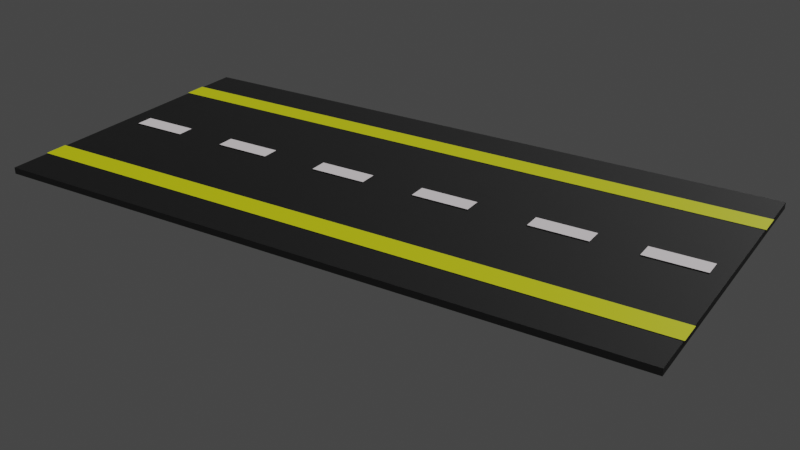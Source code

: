# Source: Asfalt_yol.blend  (saved by Blender 2.92.15; exported with 4.5.12 LTS)
import bpy
from mathutils import Matrix  # noqa: F401  (used for matrix-valued properties, if any)

bpy.ops.wm.read_factory_settings(use_empty=True)
scene = bpy.context.scene
scene.name = 'Scene'

# ---- collections
col_collection = bpy.data.collections.new('Collection'); scene.collection.children.link(col_collection)

# ---- materials (node trees are filled in below, after node groups)
mat_material_001 = bpy.data.materials.new('Material.001')
mat_material_001.use_transparent_shadow = False
mat_material = bpy.data.materials.new('Material')
mat_material.alpha_threshold = 0.0
mat_material.use_transparent_shadow = False
mat_material.line_color = (0.0, 0.0, 0.0, 1.0)
mat_material_006 = bpy.data.materials.new('Material.006')
mat_material_006.use_transparent_shadow = False

# ---- material node trees
mat_material_001.use_nodes = True; mat_material_001.node_tree.nodes.clear()
_N = mat_material_001.node_tree.nodes; _L = mat_material_001.node_tree.links
n0 = _N.new('ShaderNodeBsdfPrincipled'); n0.name = 'Principled BSDF'; n0.location = (10, 300)
n0.distribution = 'GGX'
n0.subsurface_method = 'BURLEY'
n0.inputs[0].default_value = (1.0, 0.9335, 0.9626, 1.0)
n0.inputs[3].default_value = 1.45
n0.inputs[27].default_value = (0.0, 0.0, 0.0, 1.0)
n0.inputs[28].default_value = 1.0
n1 = _N.new('ShaderNodeOutputMaterial'); n1.name = 'Material Output'; n1.location = (300, 300)
_L.new(n0.outputs[0], n1.inputs[0])
n1.is_active_output = True
mat_material.use_nodes = True; mat_material.node_tree.nodes.clear()
_N = mat_material.node_tree.nodes; _L = mat_material.node_tree.links
n0 = _N.new('ShaderNodeOutputMaterial'); n0.name = 'Material Output'; n0.location = (300, 300)
n1 = _N.new('ShaderNodeBsdfPrincipled'); n1.name = 'Principled BSDF'; n1.location = (10, 300)
n1.distribution = 'GGX'
n1.subsurface_method = 'BURLEY'
n1.inputs[0].default_value = (0.0, 0.0, 0.0, 1.0)
n1.inputs[2].default_value = 0.6955
n1.inputs[3].default_value = 1.45
n1.inputs[27].default_value = (0.0, 0.0, 0.0, 1.0)
n1.inputs[28].default_value = 1.0
_L.new(n1.outputs[0], n0.inputs[0])
n0.is_active_output = True
mat_material_006.use_nodes = True; mat_material_006.node_tree.nodes.clear()
_N = mat_material_006.node_tree.nodes; _L = mat_material_006.node_tree.links
n0 = _N.new('ShaderNodeBsdfPrincipled'); n0.name = 'Principled BSDF'; n0.location = (10, 300)
n0.distribution = 'GGX'
n0.subsurface_method = 'BURLEY'
n0.inputs[0].default_value = (0.77, 0.8, 0.0, 1.0)
n0.inputs[3].default_value = 1.45
n0.inputs[27].default_value = (0.0, 0.0, 0.0, 1.0)
n0.inputs[28].default_value = 1.0
n1 = _N.new('ShaderNodeOutputMaterial'); n1.name = 'Material Output'; n1.location = (300, 300)
_L.new(n0.outputs[0], n1.inputs[0])
n1.is_active_output = True

# ---- world
world_world = bpy.data.worlds.new('World'); scene.world = world_world
world_world.use_nodes = True; world_world.node_tree.nodes.clear()
_N = world_world.node_tree.nodes; _L = world_world.node_tree.links
n0 = _N.new('ShaderNodeOutputWorld'); n0.name = 'World Output'; n0.location = (300, 300)
n1 = _N.new('ShaderNodeBackground'); n1.name = 'Background'; n1.location = (10, 300)
n1.inputs[0].default_value = (0.05088, 0.05088, 0.05088, 1.0)
_L.new(n1.outputs[0], n0.inputs[0])
n0.is_active_output = True
world_world.color = (0.05088, 0.05088, 0.05088)
world_world.use_sun_shadow = False
world_world.sun_shadow_jitter_overblur = 0.0

# ---- cameras
cam_camera = bpy.data.cameras.new('Camera')
cam_camera.clip_end = 100.0
cam_camera.ortho_scale = 7.314

# ---- lights
light_sun = bpy.data.lights.new('Sun', 'SUN')
light_sun.transmission_factor = 0.0
light_sun.energy = 1.0
light_sun.shadow_soft_size = 0.125
light_sun_001 = bpy.data.lights.new('Sun.001', 'SUN')
light_sun_001.transmission_factor = 0.0
light_sun_001.energy = 1.0
light_sun_001.shadow_soft_size = 0.125
light_sun_002 = bpy.data.lights.new('Sun.002', 'SUN')
light_sun_002.transmission_factor = 0.0
light_sun_002.energy = 1.0
light_sun_002.shadow_soft_size = 0.125

# ---- meshes
me_plane_001 = bpy.data.meshes.new('Plane.001')
me_plane_001.from_pydata([(-1.0, -1.0, 0.0), (1.0, -1.0, 0.0), (-1.0, 1.0, 0.0), (1.0, 1.0, 0.0)], [], [(0, 1, 3, 2)])
_uv = me_plane_001.uv_layers.new(name='UVMap')
_uv.uv.foreach_set('vector', [0.0, 0.0, 1.0, 0.0, 1.0, 1.0, 0.0, 1.0])
me_plane_001.materials.append(mat_material_001)
me_plane_001.use_remesh_fix_poles = True
me_plane_001.use_remesh_preserve_attributes = False
me_plane_001.use_mirror_vertex_groups = False
me_plane_001.update()
me_cube_002 = bpy.data.meshes.new('Cube.002')
me_cube_002.from_pydata([(1.0, 1.0, 1.0), (1.0, 1.0, -1.0), (1.0, -1.0, 1.0), (1.0, -1.0, -1.0), (-1.0, 1.0, 1.0), (-1.0, 1.0, -1.0), (-1.0, -1.0, 1.0), (-1.0, -1.0, -1.0)], [], [(0, 4, 6, 2), (3, 2, 6, 7), (7, 6, 4, 5), (5, 1, 3, 7), (1, 0, 2, 3), (5, 4, 0, 1)])
_uv = me_cube_002.uv_layers.new(name='UVMap')
_uv.uv.foreach_set('vector', [0.625, 0.5, 0.875, 0.5, 0.875, 0.75, 0.625, 0.75, 0.375, 0.75, 0.625, 0.75, 0.625, 1.0, 0.375, 1.0, 0.375, 0.0, 0.625, 0.0, 0.625, 0.25, 0.375, 0.25, 0.125, 0.5, 0.375, 0.5, 0.375, 0.75, 0.125, 0.75, 0.375, 0.5, 0.625, 0.5, 0.625, 0.75, 0.375, 0.75, 0.375, 0.25, 0.625, 0.25, 0.625, 0.5, 0.375, 0.5])
me_cube_002.materials.append(mat_material)
me_cube_002.use_remesh_preserve_volume = False
me_cube_002.use_remesh_preserve_attributes = False
me_cube_002.use_mirror_vertex_groups = False
me_cube_002.update()
me_plane_004 = bpy.data.meshes.new('Plane.004')
me_plane_004.from_pydata([(-1.0, -1.0, 0.0), (1.0, -1.0, 0.0), (-1.0, 1.0, 0.0), (1.0, 1.0, 0.0)], [], [(0, 1, 3, 2)])
_uv = me_plane_004.uv_layers.new(name='UVMap')
_uv.uv.foreach_set('vector', [0.0, 0.0, 1.0, 0.0, 1.0, 1.0, 0.0, 1.0])
me_plane_004.materials.append(mat_material_001)
me_plane_004.use_remesh_fix_poles = True
me_plane_004.use_remesh_preserve_attributes = False
me_plane_004.use_mirror_vertex_groups = False
me_plane_004.update()
me_plane_005 = bpy.data.meshes.new('Plane.005')
me_plane_005.from_pydata([(-1.0, -1.0, 0.0), (1.0, -1.0, 0.0), (-1.0, 1.0, 0.0), (1.0, 1.0, 0.0)], [], [(0, 1, 3, 2)])
_uv = me_plane_005.uv_layers.new(name='UVMap')
_uv.uv.foreach_set('vector', [0.0, 0.0, 1.0, 0.0, 1.0, 1.0, 0.0, 1.0])
me_plane_005.materials.append(mat_material_001)
me_plane_005.use_remesh_fix_poles = True
me_plane_005.use_remesh_preserve_attributes = False
me_plane_005.use_mirror_vertex_groups = False
me_plane_005.update()
me_plane_006 = bpy.data.meshes.new('Plane.006')
me_plane_006.from_pydata([(-1.0, -1.0, 0.0), (1.0, -1.0, 0.0), (-1.0, 1.0, 0.0), (1.0, 1.0, 0.0)], [], [(0, 1, 3, 2)])
_uv = me_plane_006.uv_layers.new(name='UVMap')
_uv.uv.foreach_set('vector', [0.0, 0.0, 1.0, 0.0, 1.0, 1.0, 0.0, 1.0])
me_plane_006.materials.append(mat_material_001)
me_plane_006.use_remesh_fix_poles = True
me_plane_006.use_remesh_preserve_attributes = False
me_plane_006.use_mirror_vertex_groups = False
me_plane_006.update()
me_plane_007 = bpy.data.meshes.new('Plane.007')
me_plane_007.from_pydata([(-1.0, -1.0, 0.0), (1.0, -1.0, 0.0), (-1.0, 1.0, 0.0), (1.0, 1.0, 0.0)], [], [(0, 1, 3, 2)])
_uv = me_plane_007.uv_layers.new(name='UVMap')
_uv.uv.foreach_set('vector', [0.0, 0.0, 1.0, 0.0, 1.0, 1.0, 0.0, 1.0])
me_plane_007.materials.append(mat_material_001)
me_plane_007.use_remesh_fix_poles = True
me_plane_007.use_remesh_preserve_attributes = False
me_plane_007.use_mirror_vertex_groups = False
me_plane_007.update()
me_plane_008 = bpy.data.meshes.new('Plane.008')
me_plane_008.from_pydata([(-1.0, -1.0, 0.0), (1.0, -1.0, 0.0), (-1.0, 1.0, 0.0), (1.0, 1.0, 0.0)], [], [(0, 1, 3, 2)])
_uv = me_plane_008.uv_layers.new(name='UVMap')
_uv.uv.foreach_set('vector', [0.0, 0.0, 1.0, 0.0, 1.0, 1.0, 0.0, 1.0])
me_plane_008.materials.append(mat_material_001)
me_plane_008.use_remesh_fix_poles = True
me_plane_008.use_remesh_preserve_attributes = False
me_plane_008.use_mirror_vertex_groups = False
me_plane_008.update()
me_plane_010 = bpy.data.meshes.new('Plane.010')
me_plane_010.from_pydata([(-1.0, -1.0, 0.0), (1.0, -1.0, 0.0), (-1.0, 1.0, 0.0), (1.0, 1.0, 0.0)], [], [(0, 1, 3, 2)])
_uv = me_plane_010.uv_layers.new(name='UVMap')
_uv.uv.foreach_set('vector', [0.0, 0.0, 1.0, 0.0, 1.0, 1.0, 0.0, 1.0])
me_plane_010.materials.append(mat_material_006)
me_plane_010.use_remesh_fix_poles = True
me_plane_010.use_remesh_preserve_attributes = False
me_plane_010.use_mirror_vertex_groups = False
me_plane_010.update()
me_plane_012 = bpy.data.meshes.new('Plane.012')
me_plane_012.from_pydata([(-1.0, -1.0, 0.0), (1.0, -1.0, 0.0), (-1.0, 1.0, 0.0), (1.0, 1.0, 0.0)], [], [(0, 1, 3, 2)])
_uv = me_plane_012.uv_layers.new(name='UVMap')
_uv.uv.foreach_set('vector', [0.0, 0.0, 1.0, 0.0, 1.0, 1.0, 0.0, 1.0])
me_plane_012.materials.append(mat_material_006)
me_plane_012.use_remesh_fix_poles = True
me_plane_012.use_remesh_preserve_attributes = False
me_plane_012.use_mirror_vertex_groups = False
me_plane_012.update()

# ---- objects
ob_camera = bpy.data.objects.new('Camera', cam_camera)
ob_plane_001 = bpy.data.objects.new('Plane.001', me_plane_001)
ob_cube_002 = bpy.data.objects.new('Cube.002', me_cube_002)
ob_plane_002 = bpy.data.objects.new('Plane.002', me_plane_004)
ob_plane_003 = bpy.data.objects.new('Plane.003', me_plane_005)
ob_plane_004 = bpy.data.objects.new('Plane.004', me_plane_006)
ob_plane_005 = bpy.data.objects.new('Plane.005', me_plane_007)
ob_plane_006 = bpy.data.objects.new('Plane.006', me_plane_008)
ob_plane_007 = bpy.data.objects.new('Plane.007', me_plane_010)
ob_plane_008 = bpy.data.objects.new('Plane.008', me_plane_012)
ob_sun = bpy.data.objects.new('Sun', light_sun)
ob_sun_001 = bpy.data.objects.new('Sun.001', light_sun_001)
ob_sun_002 = bpy.data.objects.new('Sun.002', light_sun_002)

# ---- transforms, parenting, visibility, modifiers, constraints
ob_camera.location = (7.359, -11.44, 6.205)
ob_camera.rotation_euler = (1.109, -0.0, 0.5589)
ob_camera.lock_rotations_4d = False
ob_camera.empty_display_type = 'ARROWS'
ob_camera.color = (0.0, 0.0, 0.0, 0.0)
ob_camera.display_type = 'WIRE'
ob_camera.lineart.crease_threshold = 0.0
ob_plane_001.location = (-2.391, -0.0005993, 0.05693)
ob_plane_001.scale = (0.4185, 0.1299, 1.0)
ob_plane_001.lineart.crease_threshold = 0.0
ob_cube_002.location = (0.0, 0.0, 0.0)
ob_cube_002.scale = (4.691, 2.267, 0.04662)
ob_cube_002.lock_rotations_4d = False
ob_cube_002.empty_display_type = 'ARROWS'
ob_cube_002.lineart.crease_threshold = 0.0
ob_plane_002.location = (-0.7218, -0.0005993, 0.05693)
ob_plane_002.scale = (0.4185, 0.1299, 1.0)
ob_plane_002.lineart.crease_threshold = 0.0
ob_plane_003.location = (0.8876, -0.0005993, 0.05693)
ob_plane_003.scale = (0.4185, 0.1299, 1.0)
ob_plane_003.lineart.crease_threshold = 0.0
ob_plane_004.location = (2.564, -0.0005993, 0.05693)
ob_plane_004.scale = (0.4185, 0.1299, 1.0)
ob_plane_004.lineart.crease_threshold = 0.0
ob_plane_005.location = (4.044, -0.0005993, 0.05693)
ob_plane_005.scale = (0.4185, 0.1299, 1.0)
ob_plane_005.lineart.crease_threshold = 0.0
ob_plane_006.location = (-3.989, -0.0005993, 0.05693)
ob_plane_006.scale = (0.4185, 0.1299, 1.0)
ob_plane_006.lineart.crease_threshold = 0.0
ob_plane_007.location = (0.0, 1.492, 0.05153)
ob_plane_007.scale = (4.704, 0.1719, 1.0)
ob_plane_007.lineart.crease_threshold = 0.0
ob_plane_008.location = (0.0, -1.501, 0.05153)
ob_plane_008.scale = (4.704, 0.1719, 1.0)
ob_plane_008.lineart.crease_threshold = 0.0
ob_sun.location = (0.0, 10.08, 4.761)
ob_sun.rotation_euler = (-1.095, 0.09934, -0.0606)
ob_sun.lineart.crease_threshold = 0.0
ob_sun_001.location = (7.606, 0.0, 5.457)
ob_sun_001.rotation_euler = (0.1862, 0.977, 0.09919)
ob_sun_001.lineart.crease_threshold = 0.0
ob_sun_002.location = (0.0, -8.828, 3.848)
ob_sun_002.rotation_euler = (1.081, 0.009591, 0.005757)
ob_sun_002.lineart.crease_threshold = 0.0

# ---- collection membership
col_collection.objects.link(ob_camera)
col_collection.objects.link(ob_plane_001)
col_collection.objects.link(ob_cube_002)
col_collection.objects.link(ob_plane_002)
col_collection.objects.link(ob_plane_003)
col_collection.objects.link(ob_plane_004)
col_collection.objects.link(ob_plane_005)
col_collection.objects.link(ob_plane_006)
col_collection.objects.link(ob_plane_007)
col_collection.objects.link(ob_plane_008)
col_collection.objects.link(ob_sun)
col_collection.objects.link(ob_sun_001)
col_collection.objects.link(ob_sun_002)

# ---- scene / render settings (as saved in the file)
scene.camera = ob_camera
scene.frame_start = 1; scene.frame_end = 250; scene.frame_set(191)
scene.render.engine = 'BLENDER_EEVEE_NEXT'
scene.cycles.use_denoising = False
scene.cycles.samples = 128
scene.cycles.sampling_pattern = 'TABULATED_SOBOL'
scene.cycles.use_adaptive_sampling = False
scene.cycles.use_light_tree = False
scene.view_settings.view_transform = 'Filmic'
bpy.context.view_layer.update()
